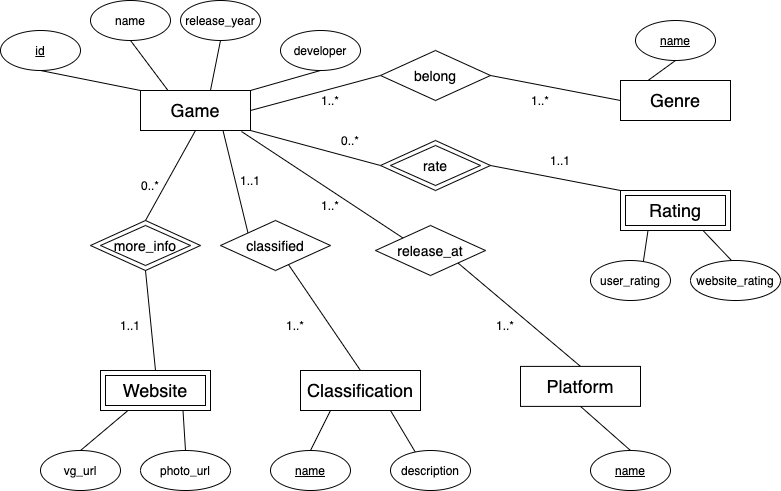

The diagram above was exported from draw.io. Its source (the exported page's mxGraphModel, read from the mxfile embedded in the PNG):
<mxGraphModel dx="1121" dy="621" grid="1" gridSize="10" guides="1" tooltips="1" connect="1" arrows="1" fold="1" page="1" pageScale="1" pageWidth="850" pageHeight="1100" math="0" shadow="0">
  <root>
    <mxCell id="0" />
    <mxCell id="1" parent="0" />
    <mxCell id="2" value="&lt;font style=&quot;font-size: 18px&quot;&gt;Game&lt;/font&gt;" style="rounded=0;whiteSpace=wrap;html=1;" vertex="1" parent="1">
      <mxGeometry x="170" y="170" width="110" height="40" as="geometry" />
    </mxCell>
    <mxCell id="3" value="" style="endArrow=none;html=1;entryX=0.25;entryY=0;entryDx=0;entryDy=0;exitX=0.5;exitY=1;exitDx=0;exitDy=0;" edge="1" source="4" target="2" parent="1">
      <mxGeometry width="50" height="50" relative="1" as="geometry">
        <mxPoint x="150" y="100" as="sourcePoint" />
        <mxPoint x="240" y="250" as="targetPoint" />
      </mxGeometry>
    </mxCell>
    <mxCell id="4" value="name" style="ellipse;whiteSpace=wrap;html=1;" vertex="1" parent="1">
      <mxGeometry x="120" y="80" width="80" height="40" as="geometry" />
    </mxCell>
    <mxCell id="5" value="" style="endArrow=none;html=1;entryX=0.636;entryY=0;entryDx=0;entryDy=0;exitX=0.5;exitY=1;exitDx=0;exitDy=0;entryPerimeter=0;" edge="1" source="18" target="2" parent="1">
      <mxGeometry width="50" height="50" relative="1" as="geometry">
        <mxPoint x="270" y="120" as="sourcePoint" />
        <mxPoint x="240" y="180" as="targetPoint" />
      </mxGeometry>
    </mxCell>
    <mxCell id="6" value="developer" style="ellipse;whiteSpace=wrap;html=1;" vertex="1" parent="1">
      <mxGeometry x="310" y="110" width="80" height="40" as="geometry" />
    </mxCell>
    <mxCell id="7" value="" style="endArrow=none;html=1;entryX=1;entryY=0;entryDx=0;entryDy=0;exitX=0.5;exitY=1;exitDx=0;exitDy=0;" edge="1" source="6" target="2" parent="1">
      <mxGeometry width="50" height="50" relative="1" as="geometry">
        <mxPoint x="275.78427124746213" y="204.14213562373106" as="sourcePoint" />
        <mxPoint x="280" y="200" as="targetPoint" />
      </mxGeometry>
    </mxCell>
    <mxCell id="8" value="" style="endArrow=none;html=1;entryX=0;entryY=0;entryDx=0;entryDy=0;exitX=0.5;exitY=1;exitDx=0;exitDy=0;" edge="1" source="9" target="2" parent="1">
      <mxGeometry width="50" height="50" relative="1" as="geometry">
        <mxPoint x="70" y="200" as="sourcePoint" />
        <mxPoint x="140" y="230" as="targetPoint" />
      </mxGeometry>
    </mxCell>
    <mxCell id="9" value="&lt;u&gt;id&lt;/u&gt;" style="ellipse;whiteSpace=wrap;html=1;" vertex="1" parent="1">
      <mxGeometry x="30" y="110" width="80" height="40" as="geometry" />
    </mxCell>
    <mxCell id="10" value="" style="endArrow=none;html=1;exitX=1;exitY=0.5;exitDx=0;exitDy=0;entryX=0;entryY=0.5;entryDx=0;entryDy=0;" edge="1" source="2" target="11" parent="1">
      <mxGeometry width="50" height="50" relative="1" as="geometry">
        <mxPoint x="310" y="210" as="sourcePoint" />
        <mxPoint x="460" y="180" as="targetPoint" />
      </mxGeometry>
    </mxCell>
    <mxCell id="11" value="&lt;font style=&quot;font-size: 14px&quot;&gt;belong&lt;/font&gt;" style="rhombus;whiteSpace=wrap;html=1;" vertex="1" parent="1">
      <mxGeometry x="410" y="130" width="110" height="50" as="geometry" />
    </mxCell>
    <mxCell id="12" value="" style="endArrow=none;html=1;exitX=1;exitY=0.5;exitDx=0;exitDy=0;entryX=0;entryY=0.5;entryDx=0;entryDy=0;" edge="1" source="11" target="13" parent="1">
      <mxGeometry width="50" height="50" relative="1" as="geometry">
        <mxPoint x="530" y="155" as="sourcePoint" />
        <mxPoint x="620" y="105" as="targetPoint" />
      </mxGeometry>
    </mxCell>
    <mxCell id="13" value="&lt;font style=&quot;font-size: 18px&quot;&gt;Genre&lt;/font&gt;" style="rounded=0;whiteSpace=wrap;html=1;" vertex="1" parent="1">
      <mxGeometry x="650" y="160" width="110" height="40" as="geometry" />
    </mxCell>
    <mxCell id="14" value="1..*" style="text;html=1;strokeColor=none;fillColor=none;align=center;verticalAlign=middle;whiteSpace=wrap;rounded=0;" vertex="1" parent="1">
      <mxGeometry x="340" y="170" width="40" height="20" as="geometry" />
    </mxCell>
    <mxCell id="15" value="1..*" style="text;html=1;strokeColor=none;fillColor=none;align=center;verticalAlign=middle;whiteSpace=wrap;rounded=0;" vertex="1" parent="1">
      <mxGeometry x="550" y="170" width="40" height="20" as="geometry" />
    </mxCell>
    <mxCell id="16" value="" style="endArrow=none;html=1;entryX=0.25;entryY=0;entryDx=0;entryDy=0;exitX=0.5;exitY=1;exitDx=0;exitDy=0;" edge="1" source="17" target="13" parent="1">
      <mxGeometry width="50" height="50" relative="1" as="geometry">
        <mxPoint x="630" y="90" as="sourcePoint" />
        <mxPoint x="677.5" y="160" as="targetPoint" />
      </mxGeometry>
    </mxCell>
    <mxCell id="17" value="&lt;u&gt;name&lt;/u&gt;" style="ellipse;whiteSpace=wrap;html=1;" vertex="1" parent="1">
      <mxGeometry x="665" y="100" width="80" height="40" as="geometry" />
    </mxCell>
    <mxCell id="18" value="release_year" style="ellipse;whiteSpace=wrap;html=1;" vertex="1" parent="1">
      <mxGeometry x="210" y="80" width="80" height="40" as="geometry" />
    </mxCell>
    <mxCell id="19" value="" style="endArrow=none;html=1;exitX=1;exitY=1;exitDx=0;exitDy=0;entryX=0;entryY=0.5;entryDx=0;entryDy=0;" edge="1" source="2" target="20" parent="1">
      <mxGeometry width="50" height="50" relative="1" as="geometry">
        <mxPoint x="280" y="280" as="sourcePoint" />
        <mxPoint x="460" y="270" as="targetPoint" />
      </mxGeometry>
    </mxCell>
    <mxCell id="20" value="" style="rhombus;whiteSpace=wrap;html=1;" vertex="1" parent="1">
      <mxGeometry x="410" y="220" width="110" height="50" as="geometry" />
    </mxCell>
    <mxCell id="21" value="" style="endArrow=none;html=1;exitX=1;exitY=0.5;exitDx=0;exitDy=0;entryX=0;entryY=0;entryDx=0;entryDy=0;" edge="1" source="20" target="25" parent="1">
      <mxGeometry width="50" height="50" relative="1" as="geometry">
        <mxPoint x="530" y="245" as="sourcePoint" />
        <mxPoint x="650" y="270" as="targetPoint" />
      </mxGeometry>
    </mxCell>
    <mxCell id="22" value="0..*" style="text;html=1;strokeColor=none;fillColor=none;align=center;verticalAlign=middle;whiteSpace=wrap;rounded=0;" vertex="1" parent="1">
      <mxGeometry x="360" y="210" width="40" height="20" as="geometry" />
    </mxCell>
    <mxCell id="23" value="1..1" style="text;html=1;strokeColor=none;fillColor=none;align=center;verticalAlign=middle;whiteSpace=wrap;rounded=0;" vertex="1" parent="1">
      <mxGeometry x="570" y="230" width="40" height="20" as="geometry" />
    </mxCell>
    <mxCell id="24" value="&lt;font style=&quot;font-size: 14px&quot;&gt;rate&lt;/font&gt;" style="rhombus;whiteSpace=wrap;html=1;" vertex="1" parent="1">
      <mxGeometry x="420" y="225" width="90" height="40" as="geometry" />
    </mxCell>
    <mxCell id="25" value="" style="rounded=0;whiteSpace=wrap;html=1;" vertex="1" parent="1">
      <mxGeometry x="650" y="270" width="110" height="40" as="geometry" />
    </mxCell>
    <mxCell id="26" value="&lt;span style=&quot;font-size: 18px&quot;&gt;Rating&lt;/span&gt;" style="rounded=0;whiteSpace=wrap;html=1;" vertex="1" parent="1">
      <mxGeometry x="655" y="275" width="100" height="30" as="geometry" />
    </mxCell>
    <mxCell id="27" value="" style="endArrow=none;html=1;entryX=0.25;entryY=1;entryDx=0;entryDy=0;" edge="1" target="25" parent="1">
      <mxGeometry width="50" height="50" relative="1" as="geometry">
        <mxPoint x="670" y="360" as="sourcePoint" />
        <mxPoint x="642.5" y="420" as="targetPoint" />
      </mxGeometry>
    </mxCell>
    <mxCell id="28" value="user_rating" style="ellipse;whiteSpace=wrap;html=1;" vertex="1" parent="1">
      <mxGeometry x="620" y="340" width="80" height="40" as="geometry" />
    </mxCell>
    <mxCell id="29" value="" style="endArrow=none;html=1;entryX=0.75;entryY=1;entryDx=0;entryDy=0;" edge="1" target="25" parent="1">
      <mxGeometry width="50" height="50" relative="1" as="geometry">
        <mxPoint x="780" y="360" as="sourcePoint" />
        <mxPoint x="787.5" y="310" as="targetPoint" />
      </mxGeometry>
    </mxCell>
    <mxCell id="30" value="website_rating" style="ellipse;whiteSpace=wrap;html=1;" vertex="1" parent="1">
      <mxGeometry x="720" y="340" width="90" height="40" as="geometry" />
    </mxCell>
    <mxCell id="31" value="" style="rhombus;whiteSpace=wrap;html=1;" vertex="1" parent="1">
      <mxGeometry x="120" y="300" width="110" height="50" as="geometry" />
    </mxCell>
    <mxCell id="32" value="" style="endArrow=none;html=1;exitX=0.5;exitY=1;exitDx=0;exitDy=0;entryX=0.5;entryY=0;entryDx=0;entryDy=0;" edge="1" source="31" target="34" parent="1">
      <mxGeometry width="50" height="50" relative="1" as="geometry">
        <mxPoint x="130" y="395" as="sourcePoint" />
        <mxPoint x="250" y="420" as="targetPoint" />
      </mxGeometry>
    </mxCell>
    <mxCell id="33" value="&lt;span style=&quot;font-size: 14px&quot;&gt;more_info&lt;/span&gt;" style="rhombus;whiteSpace=wrap;html=1;" vertex="1" parent="1">
      <mxGeometry x="130" y="305" width="90" height="40" as="geometry" />
    </mxCell>
    <mxCell id="34" value="" style="rounded=0;whiteSpace=wrap;html=1;" vertex="1" parent="1">
      <mxGeometry x="130" y="450" width="110" height="40" as="geometry" />
    </mxCell>
    <mxCell id="35" value="&lt;span style=&quot;font-size: 18px&quot;&gt;Website&lt;/span&gt;" style="rounded=0;whiteSpace=wrap;html=1;" vertex="1" parent="1">
      <mxGeometry x="135" y="455" width="100" height="30" as="geometry" />
    </mxCell>
    <mxCell id="36" value="" style="endArrow=none;html=1;entryX=0.25;entryY=1;entryDx=0;entryDy=0;exitX=0.5;exitY=0;exitDx=0;exitDy=0;" edge="1" source="37" target="34" parent="1">
      <mxGeometry width="50" height="50" relative="1" as="geometry">
        <mxPoint x="150" y="540" as="sourcePoint" />
        <mxPoint x="122.5" y="600" as="targetPoint" />
      </mxGeometry>
    </mxCell>
    <mxCell id="37" value="vg_url" style="ellipse;whiteSpace=wrap;html=1;" vertex="1" parent="1">
      <mxGeometry x="70" y="530" width="80" height="40" as="geometry" />
    </mxCell>
    <mxCell id="38" value="" style="endArrow=none;html=1;entryX=0.75;entryY=1;entryDx=0;entryDy=0;exitX=0.5;exitY=0;exitDx=0;exitDy=0;" edge="1" source="39" target="34" parent="1">
      <mxGeometry width="50" height="50" relative="1" as="geometry">
        <mxPoint x="260" y="540" as="sourcePoint" />
        <mxPoint x="267.5" y="490" as="targetPoint" />
      </mxGeometry>
    </mxCell>
    <mxCell id="39" value="photo_url" style="ellipse;whiteSpace=wrap;html=1;" vertex="1" parent="1">
      <mxGeometry x="170" y="530" width="90" height="40" as="geometry" />
    </mxCell>
    <mxCell id="40" value="" style="endArrow=none;html=1;exitX=0.5;exitY=1;exitDx=0;exitDy=0;entryX=0.5;entryY=0;entryDx=0;entryDy=0;" edge="1" source="2" target="31" parent="1">
      <mxGeometry width="50" height="50" relative="1" as="geometry">
        <mxPoint x="222.5" y="210" as="sourcePoint" />
        <mxPoint x="227.5" y="290" as="targetPoint" />
      </mxGeometry>
    </mxCell>
    <mxCell id="41" value="" style="endArrow=none;html=1;exitX=0.75;exitY=1;exitDx=0;exitDy=0;entryX=0;entryY=0;entryDx=0;entryDy=0;" edge="1" source="2" target="42" parent="1">
      <mxGeometry width="50" height="50" relative="1" as="geometry">
        <mxPoint x="290" y="450" as="sourcePoint" />
        <mxPoint x="470" y="440" as="targetPoint" />
      </mxGeometry>
    </mxCell>
    <mxCell id="42" value="&lt;font style=&quot;font-size: 14px&quot;&gt;classified&lt;/font&gt;" style="rhombus;whiteSpace=wrap;html=1;" vertex="1" parent="1">
      <mxGeometry x="250" y="300" width="110" height="50" as="geometry" />
    </mxCell>
    <mxCell id="43" value="" style="endArrow=none;html=1;entryX=0.5;entryY=0;entryDx=0;entryDy=0;" edge="1" source="42" target="46" parent="1">
      <mxGeometry width="50" height="50" relative="1" as="geometry">
        <mxPoint x="540" y="415" as="sourcePoint" />
        <mxPoint x="540" y="440" as="targetPoint" />
      </mxGeometry>
    </mxCell>
    <mxCell id="44" value="1..1" style="text;html=1;strokeColor=none;fillColor=none;align=center;verticalAlign=middle;whiteSpace=wrap;rounded=0;" vertex="1" parent="1">
      <mxGeometry x="260" y="250" width="40" height="20" as="geometry" />
    </mxCell>
    <mxCell id="45" value="1..*" style="text;html=1;strokeColor=none;fillColor=none;align=center;verticalAlign=middle;whiteSpace=wrap;rounded=0;" vertex="1" parent="1">
      <mxGeometry x="305" y="395" width="40" height="20" as="geometry" />
    </mxCell>
    <mxCell id="46" value="&lt;font style=&quot;font-size: 18px&quot;&gt;Classification&lt;/font&gt;" style="rounded=0;whiteSpace=wrap;html=1;" vertex="1" parent="1">
      <mxGeometry x="330" y="450" width="120" height="40" as="geometry" />
    </mxCell>
    <mxCell id="47" value="" style="endArrow=none;html=1;entryX=0.25;entryY=1;entryDx=0;entryDy=0;exitX=0.5;exitY=0;exitDx=0;exitDy=0;" edge="1" source="48" target="46" parent="1">
      <mxGeometry width="50" height="50" relative="1" as="geometry">
        <mxPoint x="305" y="300" as="sourcePoint" />
        <mxPoint x="352.5" y="370" as="targetPoint" />
      </mxGeometry>
    </mxCell>
    <mxCell id="48" value="&lt;u&gt;name&lt;/u&gt;" style="ellipse;whiteSpace=wrap;html=1;" vertex="1" parent="1">
      <mxGeometry x="300" y="530" width="80" height="40" as="geometry" />
    </mxCell>
    <mxCell id="49" value="" style="endArrow=none;html=1;entryX=0.75;entryY=1;entryDx=0;entryDy=0;exitX=0.313;exitY=0.05;exitDx=0;exitDy=0;exitPerimeter=0;" edge="1" source="50" target="46" parent="1">
      <mxGeometry width="50" height="50" relative="1" as="geometry">
        <mxPoint x="395" y="300" as="sourcePoint" />
        <mxPoint x="465" y="450" as="targetPoint" />
      </mxGeometry>
    </mxCell>
    <mxCell id="50" value="description" style="ellipse;whiteSpace=wrap;html=1;" vertex="1" parent="1">
      <mxGeometry x="420" y="530" width="80" height="40" as="geometry" />
    </mxCell>
    <mxCell id="51" value="0..*" style="text;html=1;strokeColor=none;fillColor=none;align=center;verticalAlign=middle;whiteSpace=wrap;rounded=0;" vertex="1" parent="1">
      <mxGeometry x="160" y="255" width="40" height="20" as="geometry" />
    </mxCell>
    <mxCell id="52" value="1..1" style="text;html=1;strokeColor=none;fillColor=none;align=center;verticalAlign=middle;whiteSpace=wrap;rounded=0;" vertex="1" parent="1">
      <mxGeometry x="140" y="395" width="40" height="20" as="geometry" />
    </mxCell>
    <mxCell id="53" value="" style="endArrow=none;html=1;entryX=0.5;entryY=0;entryDx=0;entryDy=0;exitX=1;exitY=1;exitDx=0;exitDy=0;" edge="1" source="58" target="55" parent="1">
      <mxGeometry width="50" height="50" relative="1" as="geometry">
        <mxPoint x="490" y="340" as="sourcePoint" />
        <mxPoint x="760" y="435.9" as="targetPoint" />
      </mxGeometry>
    </mxCell>
    <mxCell id="54" value="1..*" style="text;html=1;strokeColor=none;fillColor=none;align=center;verticalAlign=middle;whiteSpace=wrap;rounded=0;" vertex="1" parent="1">
      <mxGeometry x="515" y="395" width="40" height="20" as="geometry" />
    </mxCell>
    <mxCell id="55" value="&lt;span style=&quot;font-size: 18px&quot;&gt;Platform&lt;/span&gt;" style="rounded=0;whiteSpace=wrap;html=1;" vertex="1" parent="1">
      <mxGeometry x="550" y="445.9" width="120" height="40" as="geometry" />
    </mxCell>
    <mxCell id="56" value="" style="endArrow=none;html=1;entryX=0.5;entryY=1;entryDx=0;entryDy=0;exitX=0.5;exitY=0;exitDx=0;exitDy=0;" edge="1" source="57" target="55" parent="1">
      <mxGeometry width="50" height="50" relative="1" as="geometry">
        <mxPoint x="525" y="295.9" as="sourcePoint" />
        <mxPoint x="572.5" y="365.9" as="targetPoint" />
      </mxGeometry>
    </mxCell>
    <mxCell id="57" value="&lt;u&gt;name&lt;/u&gt;" style="ellipse;whiteSpace=wrap;html=1;" vertex="1" parent="1">
      <mxGeometry x="620" y="530" width="80" height="40" as="geometry" />
    </mxCell>
    <mxCell id="58" value="&lt;font style=&quot;font-size: 14px&quot;&gt;release_at&lt;/font&gt;" style="rhombus;whiteSpace=wrap;html=1;" vertex="1" parent="1">
      <mxGeometry x="405" y="305" width="110" height="50" as="geometry" />
    </mxCell>
    <mxCell id="59" value="" style="endArrow=none;html=1;entryX=0;entryY=0;entryDx=0;entryDy=0;exitX=0.918;exitY=1.025;exitDx=0;exitDy=0;exitPerimeter=0;" edge="1" source="2" target="58" parent="1">
      <mxGeometry width="50" height="50" relative="1" as="geometry">
        <mxPoint x="297.5" y="220" as="sourcePoint" />
        <mxPoint x="420" y="323.4000000000001" as="targetPoint" />
      </mxGeometry>
    </mxCell>
    <mxCell id="60" value="1..*" style="text;html=1;strokeColor=none;fillColor=none;align=center;verticalAlign=middle;whiteSpace=wrap;rounded=0;" vertex="1" parent="1">
      <mxGeometry x="340" y="275" width="40" height="20" as="geometry" />
    </mxCell>
  </root>
</mxGraphModel>